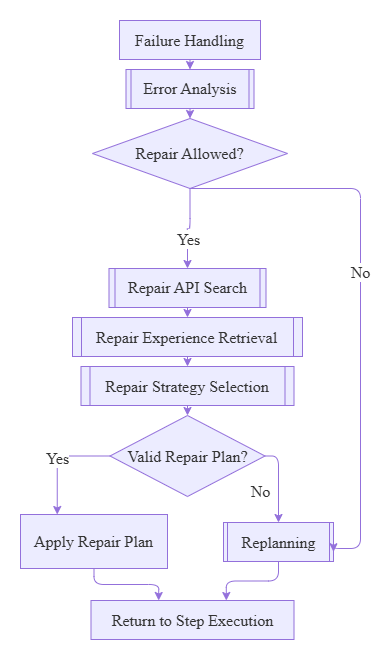

The diagram above was exported from draw.io. Its source (the exported page's mxGraphModel, read from the mxfile embedded in the PNG):
<mxGraphModel dx="3218" dy="1214" grid="1" gridSize="10" guides="1" tooltips="1" connect="1" arrows="1" fold="1" page="1" pageScale="1" pageWidth="850" pageHeight="1100" math="0" shadow="0">
  <root>
    <mxCell id="0" />
    <mxCell id="1" parent="0" />
    <UserObject label="" mermaidData="{&#10;  &quot;data&quot;: &quot;flowchart TD\n    Start([Failure Handling]) --&gt; Analyze[[Error Analysis]]\n\n    Analyze --&gt; Check{Repair Allowed?}\n\n    Check --&gt;|Yes| Search[[Repair API Search]]\n    Search --&gt; Retrieve[[Repair Experience Retrieval]]\n    Retrieve --&gt; Select[[Repair Strategy Selection]]\n\n    Select --&gt; Valid{Repair Plan?}\n\n    Valid --&gt;|Yes| Apply[Update Plan]\n    Apply --&gt; Resume([Return to Step Execution])\n\n    Check --&gt;|No| Replan[[Replanning]]\n    Valid --&gt;|No| Replan\n\n    Replan --&gt; Resume\n\n    classDef terminal fill:#ffffff,stroke:#000000,color:#000000;\n    classDef process fill:#ffffff,stroke:#000000,color:#000000;\n    classDef decision fill:#ffffff,stroke:#000000,color:#000000;\n    classDef subprocess fill:#dbeafe,stroke:#000000,color:#000000;\n\n    class Start,Resume terminal;\n    class Apply process;\n    class Check,Valid decision;\n    class Analyze,Search,Retrieve,Select,Replan subprocess;&quot;,&#10;  &quot;config&quot;: null&#10;}" id="e610WBipYLepkN2PZV5s-1">
      <mxCell connectable="0" parent="1" style="group;transparentBounds=1;editIcon=1;lockedGroup=0;groupPadding=20;fontFamily=Times New Roman;" vertex="1">
        <mxGeometry height="630" width="277" as="geometry" />
      </mxCell>
    </UserObject>
    <UserObject label="Failure Handling" mermaidId="n:Start" mermaidBaseStyle="html=1;rounded=1;whiteSpace=wrap;arcSize=50;strokeWidth=1;fillColor=default;strokeColor=default;fontColor=default;fontFamily=Trebuchet MS,Verdana,Arial,sans-serif;fontSize=16;" mermaidBaseValue="Failure Handling" id="e610WBipYLepkN2PZV5s-2">
      <mxCell parent="e610WBipYLepkN2PZV5s-1" style="html=1;whiteSpace=wrap;strokeWidth=1;fillColor=light-dark(#ECECFF,#1f2020);strokeColor=light-dark(#9370DB,#cccccc);fontColor=light-dark(#333333,#cccccc);fontFamily=Times New Roman;fontSize=16;align=center;verticalAlign=middle;" vertex="1">
        <mxGeometry height="39" width="141" x="99" y="32" as="geometry" />
      </mxCell>
    </UserObject>
    <UserObject label="Error Analysis" mermaidId="n:Analyze" mermaidBaseStyle="html=1;strokeWidth=1;shape=process;whiteSpace=wrap;size=0.04;fillColor=#dbeafe;strokeColor=default;fontColor=default;fontFamily=Trebuchet MS,Verdana,Arial,sans-serif;fontSize=16;" mermaidBaseValue="Error Analysis" id="e610WBipYLepkN2PZV5s-3">
      <mxCell parent="e610WBipYLepkN2PZV5s-1" style="html=1;strokeWidth=1;shape=process;whiteSpace=wrap;size=0.04;fillColor=light-dark(#ECECFF,#1f2020);strokeColor=light-dark(#9370DB,#cccccc);fontColor=light-dark(#333333,#cccccc);fontFamily=Times New Roman;fontSize=16;align=center;verticalAlign=middle;" vertex="1">
        <mxGeometry height="39" width="128" x="105.5" y="81" as="geometry" />
      </mxCell>
    </UserObject>
    <UserObject label="Repair Allowed?" mermaidId="n:Check" mermaidBaseStyle="rhombus;html=1;strokeWidth=1;whiteSpace=wrap;fillColor=default;strokeColor=default;fontColor=default;fontFamily=Trebuchet MS,Verdana,Arial,sans-serif;fontSize=16;" mermaidBaseValue="Repair Allowed?" id="e610WBipYLepkN2PZV5s-4">
      <mxCell parent="e610WBipYLepkN2PZV5s-1" style="rhombus;html=1;strokeWidth=1;whiteSpace=wrap;fillColor=light-dark(#ECECFF,#1f2020);strokeColor=light-dark(#9370DB,#cccccc);fontColor=light-dark(#333333,#cccccc);fontFamily=Times New Roman;fontSize=16;align=center;verticalAlign=middle;" vertex="1">
        <mxGeometry height="70" width="195" x="72" y="130" as="geometry" />
      </mxCell>
    </UserObject>
    <UserObject label="Repair API Search" mermaidId="n:Search" mermaidBaseStyle="html=1;strokeWidth=1;shape=process;whiteSpace=wrap;size=0.04;fillColor=#dbeafe;strokeColor=default;fontColor=default;fontFamily=Trebuchet MS,Verdana,Arial,sans-serif;fontSize=16;" mermaidBaseValue="Repair API Search" id="e610WBipYLepkN2PZV5s-5">
      <mxCell parent="e610WBipYLepkN2PZV5s-1" style="html=1;strokeWidth=1;shape=process;whiteSpace=wrap;size=0.04;fillColor=light-dark(#ECECFF,#1f2020);strokeColor=light-dark(#9370DB,#cccccc);fontColor=light-dark(#333333,#cccccc);fontFamily=Times New Roman;fontSize=16;align=center;verticalAlign=middle;" vertex="1">
        <mxGeometry height="39" width="157" x="88.5" y="280" as="geometry" />
      </mxCell>
    </UserObject>
    <UserObject label="Repair Experience Retrieval" mermaidId="n:Retrieve" mermaidBaseStyle="html=1;strokeWidth=1;shape=process;whiteSpace=wrap;size=0.04;fillColor=#dbeafe;strokeColor=default;fontColor=default;fontFamily=Trebuchet MS,Verdana,Arial,sans-serif;fontSize=16;" mermaidBaseValue="Repair Experience Retrieval" id="e610WBipYLepkN2PZV5s-6">
      <mxCell parent="e610WBipYLepkN2PZV5s-1" style="html=1;strokeWidth=1;shape=process;whiteSpace=wrap;size=0.04;fillColor=light-dark(#ECECFF,#1f2020);strokeColor=light-dark(#9370DB,#cccccc);fontColor=light-dark(#333333,#cccccc);fontFamily=Times New Roman;fontSize=16;align=center;verticalAlign=middle;" vertex="1">
        <mxGeometry height="39" width="230" x="52" y="329" as="geometry" />
      </mxCell>
    </UserObject>
    <UserObject label="Repair Strategy Selection" mermaidId="n:Select" mermaidBaseStyle="html=1;strokeWidth=1;shape=process;whiteSpace=wrap;size=0.04;fillColor=#dbeafe;strokeColor=default;fontColor=default;fontFamily=Trebuchet MS,Verdana,Arial,sans-serif;fontSize=16;" mermaidBaseValue="Repair Strategy Selection" id="e610WBipYLepkN2PZV5s-7">
      <mxCell parent="e610WBipYLepkN2PZV5s-1" style="html=1;strokeWidth=1;shape=process;whiteSpace=wrap;size=0.04;fillColor=light-dark(#ECECFF,#1f2020);strokeColor=light-dark(#9370DB,#cccccc);fontColor=light-dark(#333333,#cccccc);fontFamily=Times New Roman;fontSize=16;align=center;verticalAlign=middle;" vertex="1">
        <mxGeometry height="39" width="213" x="60.5" y="378" as="geometry" />
      </mxCell>
    </UserObject>
    <UserObject label="Valid Repair Plan?" mermaidId="n:Valid" mermaidBaseStyle="rhombus;html=1;strokeWidth=1;whiteSpace=wrap;fillColor=default;strokeColor=default;fontColor=default;fontFamily=Trebuchet MS,Verdana,Arial,sans-serif;fontSize=16;" mermaidBaseValue="Repair Plan?" id="e610WBipYLepkN2PZV5s-8">
      <mxCell parent="e610WBipYLepkN2PZV5s-1" style="rhombus;html=1;strokeWidth=1;whiteSpace=wrap;fillColor=light-dark(#ECECFF,#1f2020);strokeColor=light-dark(#9370DB,#cccccc);fontColor=light-dark(#333333,#cccccc);fontFamily=Times New Roman;fontSize=16;align=center;verticalAlign=middle;" vertex="1">
        <mxGeometry height="81" width="155" x="89.5" y="427" as="geometry" />
      </mxCell>
    </UserObject>
    <UserObject label="Apply Repair Plan" mermaidId="n:Apply" mermaidBaseStyle="html=1;whiteSpace=wrap;strokeWidth=1;fillColor=default;strokeColor=default;fontColor=default;fontFamily=Trebuchet MS,Verdana,Arial,sans-serif;fontSize=16;" mermaidBaseValue="Update Plan" id="e610WBipYLepkN2PZV5s-9">
      <mxCell parent="e610WBipYLepkN2PZV5s-1" style="html=1;whiteSpace=wrap;strokeWidth=1;fillColor=light-dark(#ECECFF,#1f2020);strokeColor=light-dark(#9370DB,#cccccc);fontColor=light-dark(#333333,#cccccc);fontFamily=Times New Roman;fontSize=16;align=center;verticalAlign=middle;" vertex="1">
        <mxGeometry height="54" width="147" y="526" as="geometry" />
      </mxCell>
    </UserObject>
    <UserObject label="Return to Step Execution" mermaidId="n:Resume" mermaidBaseStyle="html=1;rounded=1;whiteSpace=wrap;arcSize=50;strokeWidth=1;fillColor=default;strokeColor=default;fontColor=default;fontFamily=Trebuchet MS,Verdana,Arial,sans-serif;fontSize=16;" mermaidBaseValue="Return to Step Execution" id="e610WBipYLepkN2PZV5s-10">
      <mxCell parent="e610WBipYLepkN2PZV5s-1" style="html=1;whiteSpace=wrap;strokeWidth=1;fillColor=light-dark(#ECECFF,#1f2020);strokeColor=light-dark(#9370DB,#cccccc);fontColor=light-dark(#333333,#cccccc);fontFamily=Times New Roman;fontSize=16;align=center;verticalAlign=middle;" vertex="1">
        <mxGeometry height="39" width="203" x="70.5" y="612" as="geometry" />
      </mxCell>
    </UserObject>
    <UserObject label="Replanning" mermaidId="n:Replan" mermaidBaseStyle="html=1;strokeWidth=1;shape=process;whiteSpace=wrap;size=0.04;fillColor=#dbeafe;strokeColor=default;fontColor=default;fontFamily=Trebuchet MS,Verdana,Arial,sans-serif;fontSize=16;" mermaidBaseValue="Replanning" id="e610WBipYLepkN2PZV5s-11">
      <mxCell parent="e610WBipYLepkN2PZV5s-1" style="html=1;strokeWidth=1;shape=process;whiteSpace=wrap;size=0.04;fillColor=light-dark(#ECECFF,#1f2020);strokeColor=light-dark(#9370DB,#cccccc);fontColor=light-dark(#333333,#cccccc);fontFamily=Times New Roman;fontSize=16;align=center;verticalAlign=middle;" vertex="1">
        <mxGeometry height="39" width="110" x="203" y="534" as="geometry" />
      </mxCell>
    </UserObject>
    <UserObject label="" mermaidId="e:Start-&gt;Analyze#0" mermaidBaseStyle="curved=1;startArrow=none;endArrow=block;endSize=7;strokeColor=light-dark(#333333,#cccccc);exitX=0.5;exitY=1;entryX=0.5;entryY=0;" mermaidBaseValue="" id="e610WBipYLepkN2PZV5s-12">
      <mxCell edge="1" parent="e610WBipYLepkN2PZV5s-1" source="e610WBipYLepkN2PZV5s-2" style="strokeColor=light-dark(#9370DB,#cccccc);strokeWidth=1;align=center;verticalAlign=middle;fontFamily=Times New Roman;fontSize=16;fontColor=light-dark(#333333,#cccccc);fillColor=light-dark(#ECECFF,#1f2020);rounded=1;curved=0;exitX=0.5;exitY=1;entryX=0.5;entryY=0;edgeStyle=orthogonalEdgeStyle;" target="e610WBipYLepkN2PZV5s-3">
        <mxGeometry relative="1" as="geometry">
          <Array as="points">
            <mxPoint x="169.5" y="76" />
          </Array>
        </mxGeometry>
      </mxCell>
    </UserObject>
    <UserObject label="" mermaidId="e:Analyze-&gt;Check#0" mermaidBaseStyle="curved=1;startArrow=none;endArrow=block;endSize=7;strokeColor=light-dark(#333333,#cccccc);exitX=0.5;exitY=1;entryX=0.5;entryY=0;" mermaidBaseValue="" id="e610WBipYLepkN2PZV5s-13">
      <mxCell edge="1" parent="e610WBipYLepkN2PZV5s-1" source="e610WBipYLepkN2PZV5s-3" style="strokeColor=light-dark(#9370DB,#cccccc);strokeWidth=1;align=center;verticalAlign=middle;fontFamily=Times New Roman;fontSize=16;fontColor=light-dark(#333333,#cccccc);fillColor=light-dark(#ECECFF,#1f2020);rounded=1;curved=0;exitX=0.5;exitY=1;entryX=0.5;entryY=0;edgeStyle=orthogonalEdgeStyle;" target="e610WBipYLepkN2PZV5s-4">
        <mxGeometry relative="1" as="geometry">
          <Array as="points">
            <mxPoint x="169.5" y="125" />
          </Array>
        </mxGeometry>
      </mxCell>
    </UserObject>
    <UserObject label="Yes" mermaidId="e:Check-&gt;Search#0" mermaidBaseStyle="curved=1;startArrow=none;endArrow=block;endSize=7;strokeColor=light-dark(#333333,#cccccc);html=1;fontSize=16;labelBackgroundColor=light-dark(#E8E8E88D,#2a2a2a8D);fontFamily=Trebuchet MS,Verdana,Arial,sans-serif;fontColor=light-dark(#333333,#cccccc);exitX=0.22;exitY=1;entryX=0.5;entryY=0;" mermaidBaseValue="Yes" id="e610WBipYLepkN2PZV5s-14">
      <mxCell edge="1" parent="e610WBipYLepkN2PZV5s-1" source="e610WBipYLepkN2PZV5s-4" style="strokeColor=light-dark(#9370DB,#cccccc);html=1;fontSize=16;fontFamily=Times New Roman;fontColor=light-dark(#333333,#cccccc);strokeWidth=1;align=center;verticalAlign=middle;fillColor=light-dark(#ECECFF,#1f2020);orthogonal=1;rounded=1;exitX=0.5;exitY=1;entryX=0.5;entryY=0;edgeStyle=orthogonalEdgeStyle;exitDx=0;exitDy=0;entryDx=0;entryDy=0;" target="e610WBipYLepkN2PZV5s-5">
        <mxGeometry relative="1" as="geometry">
          <mxPoint y="11" as="offset" />
        </mxGeometry>
      </mxCell>
    </UserObject>
    <UserObject label="" mermaidId="e:Search-&gt;Retrieve#0" mermaidBaseStyle="curved=1;startArrow=none;endArrow=block;endSize=7;strokeColor=light-dark(#333333,#cccccc);exitX=0.5;exitY=1;entryX=0.5;entryY=0;" mermaidBaseValue="" id="e610WBipYLepkN2PZV5s-15">
      <mxCell edge="1" parent="e610WBipYLepkN2PZV5s-1" source="e610WBipYLepkN2PZV5s-5" style="strokeColor=light-dark(#9370DB,#cccccc);strokeWidth=1;align=center;verticalAlign=middle;fontFamily=Times New Roman;fontSize=16;fontColor=light-dark(#333333,#cccccc);fillColor=light-dark(#ECECFF,#1f2020);rounded=1;curved=0;exitX=0.5;exitY=1;entryX=0.5;entryY=0;edgeStyle=orthogonalEdgeStyle;" target="e610WBipYLepkN2PZV5s-6">
        <mxGeometry relative="1" as="geometry">
          <Array as="points">
            <mxPoint x="167" y="324" />
          </Array>
        </mxGeometry>
      </mxCell>
    </UserObject>
    <UserObject label="" mermaidId="e:Retrieve-&gt;Select#0" mermaidBaseStyle="curved=1;startArrow=none;endArrow=block;endSize=7;strokeColor=light-dark(#333333,#cccccc);exitX=0.5;exitY=1;entryX=0.5;entryY=0;" mermaidBaseValue="" id="e610WBipYLepkN2PZV5s-16">
      <mxCell edge="1" parent="e610WBipYLepkN2PZV5s-1" source="e610WBipYLepkN2PZV5s-6" style="strokeColor=light-dark(#9370DB,#cccccc);strokeWidth=1;align=center;verticalAlign=middle;fontFamily=Times New Roman;fontSize=16;fontColor=light-dark(#333333,#cccccc);fillColor=light-dark(#ECECFF,#1f2020);rounded=1;curved=0;exitX=0.5;exitY=1;entryX=0.5;entryY=0;edgeStyle=orthogonalEdgeStyle;" target="e610WBipYLepkN2PZV5s-7">
        <mxGeometry relative="1" as="geometry">
          <Array as="points">
            <mxPoint x="167" y="373" />
          </Array>
        </mxGeometry>
      </mxCell>
    </UserObject>
    <UserObject label="" mermaidId="e:Select-&gt;Valid#0" mermaidBaseStyle="curved=1;startArrow=none;endArrow=block;endSize=7;strokeColor=light-dark(#333333,#cccccc);exitX=0.5;exitY=1;entryX=0.5;entryY=0;" mermaidBaseValue="" id="e610WBipYLepkN2PZV5s-17">
      <mxCell edge="1" parent="e610WBipYLepkN2PZV5s-1" source="e610WBipYLepkN2PZV5s-7" style="strokeColor=light-dark(#9370DB,#cccccc);strokeWidth=1;align=center;verticalAlign=middle;fontFamily=Times New Roman;fontSize=16;fontColor=light-dark(#333333,#cccccc);fillColor=light-dark(#ECECFF,#1f2020);rounded=1;curved=0;exitX=0.5;exitY=1;entryX=0.5;entryY=0;edgeStyle=orthogonalEdgeStyle;" target="e610WBipYLepkN2PZV5s-8">
        <mxGeometry relative="1" as="geometry">
          <Array as="points">
            <mxPoint x="167" y="422" />
          </Array>
        </mxGeometry>
      </mxCell>
    </UserObject>
    <UserObject label="Yes" mermaidId="e:Valid-&gt;Apply#0" mermaidBaseStyle="curved=1;startArrow=none;endArrow=block;endSize=7;strokeColor=light-dark(#333333,#cccccc);html=1;fontSize=16;labelBackgroundColor=light-dark(#E8E8E88D,#2a2a2a8D);fontFamily=Trebuchet MS,Verdana,Arial,sans-serif;fontColor=light-dark(#333333,#cccccc);exitX=0.41;exitY=1;entryX=0.5;entryY=0;" mermaidBaseValue="Yes" id="e610WBipYLepkN2PZV5s-18">
      <mxCell edge="1" parent="e610WBipYLepkN2PZV5s-1" source="e610WBipYLepkN2PZV5s-8" style="strokeColor=light-dark(#9370DB,#cccccc);html=1;fontSize=16;fontFamily=Times New Roman;fontColor=light-dark(#333333,#cccccc);strokeWidth=1;align=center;verticalAlign=middle;fillColor=light-dark(#ECECFF,#1f2020);orthogonal=1;rounded=1;exitX=0;exitY=0.5;entryX=0.25;entryY=0;edgeStyle=orthogonalEdgeStyle;exitDx=0;exitDy=0;entryDx=0;entryDy=0;" target="e610WBipYLepkN2PZV5s-9">
        <mxGeometry relative="1" as="geometry">
          <mxPoint as="offset" />
        </mxGeometry>
      </mxCell>
    </UserObject>
    <UserObject label="" mermaidId="e:Apply-&gt;Resume#0" mermaidBaseStyle="curved=1;startArrow=none;endArrow=block;endSize=7;strokeColor=light-dark(#333333,#cccccc);exitX=0.5;exitY=1;entryX=0.29;entryY=0;" mermaidBaseValue="" id="e610WBipYLepkN2PZV5s-19">
      <mxCell edge="1" parent="e610WBipYLepkN2PZV5s-1" source="e610WBipYLepkN2PZV5s-9" style="strokeColor=light-dark(#9370DB,#cccccc);strokeWidth=1;align=center;verticalAlign=middle;fontFamily=Times New Roman;fontSize=16;fontColor=light-dark(#333333,#cccccc);fillColor=light-dark(#ECECFF,#1f2020);rounded=1;exitX=0.5;exitY=1;entryX=0.3333;entryY=0;edgeStyle=orthogonalEdgeStyle;" target="e610WBipYLepkN2PZV5s-10">
        <mxGeometry relative="1" as="geometry" />
      </mxCell>
    </UserObject>
    <UserObject label="No" mermaidId="e:Check-&gt;Replan#0" mermaidBaseStyle="curved=1;startArrow=none;endArrow=block;endSize=7;strokeColor=light-dark(#333333,#cccccc);html=1;fontSize=16;labelBackgroundColor=light-dark(#E8E8E88D,#2a2a2a8D);fontFamily=Trebuchet MS,Verdana,Arial,sans-serif;fontColor=light-dark(#333333,#cccccc);exitX=0.9;exitY=1;entryX=0.55;entryY=0;" mermaidBaseValue="No" id="e610WBipYLepkN2PZV5s-20">
      <mxCell edge="1" parent="e610WBipYLepkN2PZV5s-1" source="e610WBipYLepkN2PZV5s-4" style="strokeColor=light-dark(#9370DB,#cccccc);html=1;fontSize=16;fontFamily=Times New Roman;fontColor=light-dark(#333333,#cccccc);strokeWidth=1;align=center;verticalAlign=middle;fillColor=light-dark(#ECECFF,#1f2020);orthogonal=1;rounded=1;exitX=0.5;exitY=1;entryX=1;entryY=0.75;edgeStyle=orthogonalEdgeStyle;exitDx=0;exitDy=0;entryDx=0;entryDy=0;" target="e610WBipYLepkN2PZV5s-11">
        <mxGeometry relative="1" as="geometry">
          <mxPoint y="-26" as="offset" />
          <Array as="points">
            <mxPoint x="340" y="200" />
            <mxPoint x="340" y="560" />
          </Array>
        </mxGeometry>
      </mxCell>
    </UserObject>
    <UserObject label="No" mermaidId="e:Valid-&gt;Replan#0" mermaidBaseStyle="curved=1;startArrow=none;endArrow=block;endSize=7;strokeColor=light-dark(#333333,#cccccc);html=1;fontSize=16;labelBackgroundColor=light-dark(#E8E8E88D,#2a2a2a8D);fontFamily=Trebuchet MS,Verdana,Arial,sans-serif;fontColor=light-dark(#333333,#cccccc);exitX=0.9;exitY=1;entryX=0.28;entryY=0;" mermaidBaseValue="No" id="e610WBipYLepkN2PZV5s-21">
      <mxCell edge="1" parent="e610WBipYLepkN2PZV5s-1" source="e610WBipYLepkN2PZV5s-8" style="strokeColor=light-dark(#9370DB,#cccccc);html=1;fontSize=16;fontFamily=Times New Roman;fontColor=light-dark(#333333,#cccccc);strokeWidth=1;align=center;verticalAlign=middle;fillColor=light-dark(#ECECFF,#1f2020);orthogonal=1;rounded=1;exitX=1;exitY=0.5;entryX=0.5;entryY=0;edgeStyle=orthogonalEdgeStyle;exitDx=0;exitDy=0;entryDx=0;entryDy=0;" target="e610WBipYLepkN2PZV5s-11">
        <mxGeometry relative="1" x="0.225" y="-18" as="geometry">
          <mxPoint as="offset" />
        </mxGeometry>
      </mxCell>
    </UserObject>
    <UserObject label="" mermaidId="e:Replan-&gt;Resume#0" mermaidBaseStyle="curved=1;startArrow=none;endArrow=block;endSize=7;strokeColor=light-dark(#333333,#cccccc);exitX=0.5;exitY=1;entryX=0.69;entryY=0;" mermaidBaseValue="" id="e610WBipYLepkN2PZV5s-22">
      <mxCell edge="1" parent="e610WBipYLepkN2PZV5s-1" source="e610WBipYLepkN2PZV5s-11" style="strokeColor=light-dark(#9370DB,#cccccc);strokeWidth=1;align=center;verticalAlign=middle;fontFamily=Times New Roman;fontSize=16;fontColor=light-dark(#333333,#cccccc);fillColor=light-dark(#ECECFF,#1f2020);rounded=1;exitX=0.5;exitY=1;entryX=0.6667;entryY=0;edgeStyle=orthogonalEdgeStyle;" target="e610WBipYLepkN2PZV5s-10">
        <mxGeometry relative="1" as="geometry" />
      </mxCell>
    </UserObject>
  </root>
</mxGraphModel>